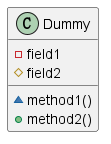

The diagram above was rendered by PlantUML. Its source (embedded in the PNG):
@startuml

class Dummy {
    - field1
    # field2
    ~ method1()
    + method2()
}

@enduml